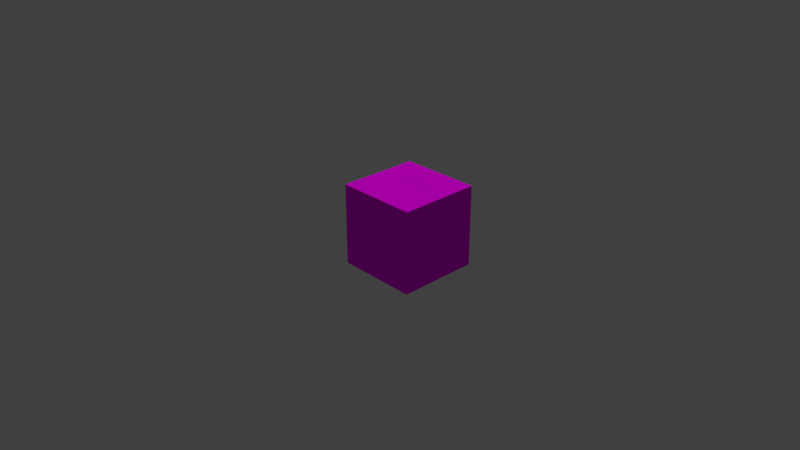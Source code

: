 # Source: bb.blend  (saved by Blender 2.79.0; exported with 4.5.12 LTS)
import bpy
from mathutils import Matrix  # noqa: F401  (used for matrix-valued properties, if any)

bpy.ops.wm.read_factory_settings(use_empty=True)
scene = bpy.context.scene
scene.name = 'Scene'

# ---- collections
col_collection_1 = bpy.data.collections.new('Collection 1'); scene.collection.children.link(col_collection_1)

# ---- images (referenced by path relative to the original .blend; pixels are not part of the script)
import os
ASSET_DIR = os.environ.get("B2B_ASSET_DIR", "")  # directory of the original .blend (textures are referenced by path, not embedded)
HERE = os.path.dirname(os.path.abspath(__file__))  # packed textures are extracted next to this script under _unpacked/

def load_image(name, relpath, width, height, colorspace="sRGB"):
    """Load a texture the original file referenced (path relative to the .blend, or extracted next to this script)."""
    p = next((c for c in (os.path.join(HERE, relpath), os.path.join(ASSET_DIR, relpath)) if relpath and os.path.exists(c)), "")
    if p:
        img = bpy.data.images.load(p, check_existing=True)
        img.name = name
    else:  # same state as the original file: an image datablock whose file is absent (Cycles renders it pink)
        img = bpy.data.images.new(name, width, height)
        img.source = "FILE"
        img.filepath = "//" + (relpath or name)
    img.colorspace_settings.name = colorspace
    return img
img_crak = load_image('crak', '', 1024, 1024, 'sRGB')

# ---- materials (node trees are filled in below, after node groups)
mat_material_001 = bpy.data.materials.new('Material.001')
mat_material_001.alpha_threshold = 0.0
mat_material_001.roughness = 0.5

# ---- material node trees
mat_material_001.use_nodes = True; mat_material_001.node_tree.nodes.clear()
_N = mat_material_001.node_tree.nodes; _L = mat_material_001.node_tree.links
n0 = _N.new('ShaderNodeOutputMaterial'); n0.name = 'Material Output'; n0.location = (300, 300)
n1 = _N.new('ShaderNodeTexImage'); n1.name = 'Image Texture'; n1.location = (-186, 324)
n1.width = 140
n1.image = img_crak
n2 = _N.new('ShaderNodeBsdfDiffuse'); n2.name = 'Diffuse BSDF'; n2.location = (78, 346)
_L.new(n2.outputs[0], n0.inputs[0])
_L.new(n1.outputs[0], n2.inputs[0])
n0.is_active_output = True

# ---- world
world_world = bpy.data.worlds.new('World'); scene.world = world_world
world_world.color = (0.05088, 0.05088, 0.05088)
world_world.use_sun_shadow = False
world_world.sun_shadow_jitter_overblur = 0.0
world_world.cycles.sampling_method = 'MANUAL'

# ---- cameras
cam_camera_001 = bpy.data.cameras.new('Camera.001')
cam_camera_001.clip_end = 100.0
cam_camera_001.lens = 35.0
cam_camera_001.sensor_width = 32.0
cam_camera_001.sensor_height = 18.0
cam_camera_001.ortho_scale = 7.314
cam_camera_001.dof.focus_distance = 0.0

# ---- lights
light_sun_001 = bpy.data.lights.new('Sun.001', 'SUN')
light_sun_001.transmission_factor = 0.0
light_sun_001.angle = 0.1993
light_sun_001.energy = 1.0
light_sun_001.shadow_buffer_clip_start = 0.5
light_sun_001.shadow_soft_size = 0.1
light_sun_001.shadow_cascade_max_distance = 1000.0

# ---- meshes
me_cube_048 = bpy.data.meshes.new('Cube.048')
me_cube_048.from_pydata([(-1.0, -1.0, -1.0), (-1.0, -1.0, 1.0), (-1.0, 1.0, -1.0), (-1.0, 1.0, 1.0), (1.0, -1.0, -1.0), (1.0, -1.0, 1.0), (1.0, 1.0, -1.0), (1.0, 1.0, 1.0)], [], [(0, 1, 3, 2), (2, 3, 7, 6), (6, 7, 5, 4), (4, 5, 1, 0), (2, 6, 4, 0), (7, 3, 1, 5)])
_uv = me_cube_048.uv_layers.new(name='UVMap')
_uv.uv.foreach_set('vector', [0.0, 0.0, 1.0, 0.0, 1.0, 1.0, 0.0, 1.0, 0.0, 0.0, 1.0, 0.0, 1.0, 1.0, 0.0, 1.0, 0.0, 0.0, 1.0, 0.0, 1.0, 1.0, 0.0, 1.0, 0.0, 0.0, 1.0, 0.0, 1.0, 1.0, 0.0, 1.0, 0.0, 0.0, 1.0, 0.0, 1.0, 1.0, 0.0, 1.0, 0.0, 0.0, 1.0, 0.0, 1.0, 1.0, 0.0, 1.0])
me_cube_048.materials.append(mat_material_001)
me_cube_048.use_remesh_preserve_volume = False
me_cube_048.use_remesh_preserve_attributes = False
me_cube_048.use_mirror_vertex_groups = False
me_cube_048.update()

# ---- objects
ob_cube = bpy.data.objects.new('Cube', me_cube_048)
ob_camera_001 = bpy.data.objects.new('Camera.001', cam_camera_001)
ob_sun_001 = bpy.data.objects.new('Sun.001', light_sun_001)

# ---- transforms, parenting, visibility, modifiers, constraints
ob_cube.location = (0.0, 0.0, 1.334)
ob_cube.lineart.crease_threshold = 0.0
ob_camera_001.location = (12.9, -12.42, 10.25)
ob_camera_001.rotation_euler = (1.109, 0.0, 0.8149)
ob_camera_001.scale = (1.993, 1.993, 1.993)
ob_camera_001.lock_rotations_4d = False
ob_camera_001.empty_display_type = 'ARROWS'
ob_camera_001.color = (0.0, 0.0, 0.0, 0.0)
ob_camera_001.display_type = 'WIRE'
ob_camera_001.lineart.crease_threshold = 0.0
ob_sun_001.location = (6.128, 2.016, 5.98)
ob_sun_001.lineart.crease_threshold = 0.0

# ---- collection membership
col_collection_1.objects.link(ob_cube)
col_collection_1.objects.link(ob_camera_001)
col_collection_1.objects.link(ob_sun_001)

# ---- scene / render settings (as saved in the file)
scene.camera = ob_camera_001
scene.frame_start = 1; scene.frame_end = 250; scene.frame_set(1)
scene.render.engine = 'CYCLES'
scene.render.resolution_percentage = 50
scene.render.dither_intensity = 0.0
scene.cycles.use_denoising = False
scene.cycles.samples = 128
scene.cycles.sampling_pattern = 'TABULATED_SOBOL'
scene.cycles.use_adaptive_sampling = False
scene.cycles.use_light_tree = False
scene.cycles.blur_glossy = 0.0
scene.cycles.sample_clamp_indirect = 0.0
scene.view_settings.view_transform = 'Standard'
bpy.context.view_layer.update()
